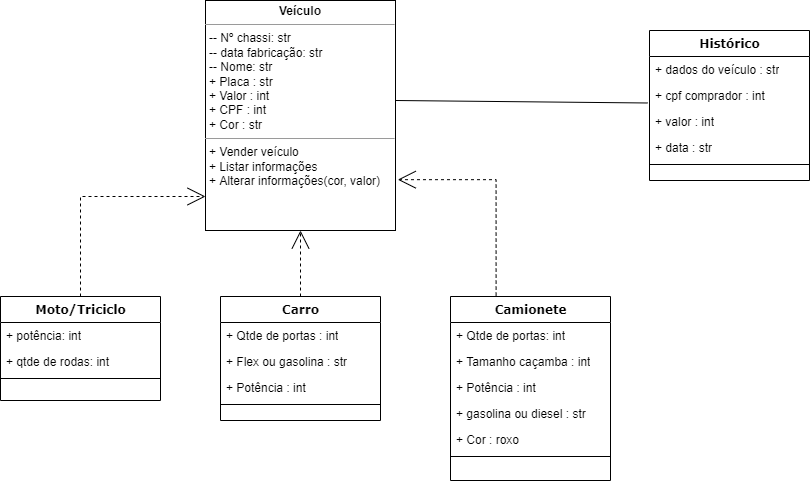

The diagram above was exported from draw.io. Its source (the exported page's mxGraphModel, read from the mxfile embedded in the PNG):
<mxGraphModel dx="1151" dy="600" grid="1" gridSize="10" guides="1" tooltips="1" connect="1" arrows="1" fold="1" page="1" pageScale="1" pageWidth="1100" pageHeight="850" background="none" math="0" shadow="0">
  <root>
    <mxCell id="0" />
    <mxCell id="1" parent="0" />
    <mxCell id="b94bc138ca980ef-13" style="edgeStyle=orthogonalEdgeStyle;rounded=0;html=1;dashed=1;labelBackgroundColor=none;startArrow=none;startFill=0;startSize=8;endArrow=open;endFill=0;endSize=16;fontFamily=Verdana;fontSize=12;" parent="1" source="235556782a83e6d0-1" target="b94bc138ca980ef-1" edge="1">
      <mxGeometry relative="1" as="geometry">
        <Array as="points">
          <mxPoint x="115" y="336" />
        </Array>
      </mxGeometry>
    </mxCell>
    <mxCell id="235556782a83e6d0-1" value="Moto/Triciclo" style="swimlane;html=1;fontStyle=1;align=center;verticalAlign=top;childLayout=stackLayout;horizontal=1;startSize=26;horizontalStack=0;resizeParent=1;resizeLast=0;collapsible=1;marginBottom=0;swimlaneFillColor=#ffffff;rounded=0;shadow=0;comic=0;labelBackgroundColor=none;strokeWidth=1;fillColor=none;fontFamily=Verdana;fontSize=12" parent="1" vertex="1">
      <mxGeometry x="35" y="436" width="160" height="104" as="geometry" />
    </mxCell>
    <mxCell id="235556782a83e6d0-2" value="+ potência: int" style="text;html=1;strokeColor=none;fillColor=none;align=left;verticalAlign=top;spacingLeft=4;spacingRight=4;whiteSpace=wrap;overflow=hidden;rotatable=0;points=[[0,0.5],[1,0.5]];portConstraint=eastwest;" parent="235556782a83e6d0-1" vertex="1">
      <mxGeometry y="26" width="160" height="26" as="geometry" />
    </mxCell>
    <mxCell id="235556782a83e6d0-3" value="+ qtde de rodas: int&amp;nbsp;" style="text;html=1;strokeColor=none;fillColor=none;align=left;verticalAlign=top;spacingLeft=4;spacingRight=4;whiteSpace=wrap;overflow=hidden;rotatable=0;points=[[0,0.5],[1,0.5]];portConstraint=eastwest;" parent="235556782a83e6d0-1" vertex="1">
      <mxGeometry y="52" width="160" height="26" as="geometry" />
    </mxCell>
    <mxCell id="235556782a83e6d0-6" value="" style="line;html=1;strokeWidth=1;fillColor=none;align=left;verticalAlign=middle;spacingTop=-1;spacingLeft=3;spacingRight=3;rotatable=0;labelPosition=right;points=[];portConstraint=eastwest;" parent="235556782a83e6d0-1" vertex="1">
      <mxGeometry y="78" width="160" height="8" as="geometry" />
    </mxCell>
    <mxCell id="78961159f06e98e8-43" value="Histórico" style="swimlane;html=1;fontStyle=1;align=center;verticalAlign=top;childLayout=stackLayout;horizontal=1;startSize=26;horizontalStack=0;resizeParent=1;resizeLast=0;collapsible=1;marginBottom=0;swimlaneFillColor=#ffffff;rounded=0;shadow=0;comic=0;labelBackgroundColor=none;strokeWidth=1;fillColor=none;fontFamily=Verdana;fontSize=12" parent="1" vertex="1">
      <mxGeometry x="684" y="170" width="160" height="150" as="geometry">
        <mxRectangle x="684" y="170" width="100" height="30" as="alternateBounds" />
      </mxGeometry>
    </mxCell>
    <mxCell id="78961159f06e98e8-44" value="+ dados do veículo : str" style="text;html=1;strokeColor=none;fillColor=none;align=left;verticalAlign=top;spacingLeft=4;spacingRight=4;whiteSpace=wrap;overflow=hidden;rotatable=0;points=[[0,0.5],[1,0.5]];portConstraint=eastwest;" parent="78961159f06e98e8-43" vertex="1">
      <mxGeometry y="26" width="160" height="26" as="geometry" />
    </mxCell>
    <mxCell id="78961159f06e98e8-45" value="+ cpf comprador : int" style="text;html=1;strokeColor=none;fillColor=none;align=left;verticalAlign=top;spacingLeft=4;spacingRight=4;whiteSpace=wrap;overflow=hidden;rotatable=0;points=[[0,0.5],[1,0.5]];portConstraint=eastwest;" parent="78961159f06e98e8-43" vertex="1">
      <mxGeometry y="52" width="160" height="26" as="geometry" />
    </mxCell>
    <mxCell id="78961159f06e98e8-52" value="+ valor : int" style="text;html=1;strokeColor=none;fillColor=none;align=left;verticalAlign=top;spacingLeft=4;spacingRight=4;whiteSpace=wrap;overflow=hidden;rotatable=0;points=[[0,0.5],[1,0.5]];portConstraint=eastwest;" parent="78961159f06e98e8-43" vertex="1">
      <mxGeometry y="78" width="160" height="26" as="geometry" />
    </mxCell>
    <mxCell id="b94bc138ca980ef-2" value="+ data : str" style="text;html=1;strokeColor=none;fillColor=none;align=left;verticalAlign=top;spacingLeft=4;spacingRight=4;whiteSpace=wrap;overflow=hidden;rotatable=0;points=[[0,0.5],[1,0.5]];portConstraint=eastwest;" parent="78961159f06e98e8-43" vertex="1">
      <mxGeometry y="104" width="160" height="26" as="geometry" />
    </mxCell>
    <mxCell id="78961159f06e98e8-51" value="" style="line;html=1;strokeWidth=1;fillColor=none;align=left;verticalAlign=middle;spacingTop=-1;spacingLeft=3;spacingRight=3;rotatable=0;labelPosition=right;points=[];portConstraint=eastwest;" parent="78961159f06e98e8-43" vertex="1">
      <mxGeometry y="130" width="160" height="8" as="geometry" />
    </mxCell>
    <mxCell id="b94bc138ca980ef-12" style="edgeStyle=orthogonalEdgeStyle;rounded=0;html=1;dashed=1;labelBackgroundColor=none;startArrow=none;startFill=0;startSize=8;endArrow=open;endFill=0;endSize=16;fontFamily=Verdana;fontSize=12;" parent="1" source="78961159f06e98e8-69" target="b94bc138ca980ef-1" edge="1">
      <mxGeometry relative="1" as="geometry" />
    </mxCell>
    <mxCell id="78961159f06e98e8-69" value="Carro" style="swimlane;html=1;fontStyle=1;align=center;verticalAlign=top;childLayout=stackLayout;horizontal=1;startSize=26;horizontalStack=0;resizeParent=1;resizeLast=0;collapsible=1;marginBottom=0;swimlaneFillColor=#ffffff;rounded=0;shadow=0;comic=0;labelBackgroundColor=none;strokeWidth=1;fillColor=none;fontFamily=Verdana;fontSize=12" parent="1" vertex="1">
      <mxGeometry x="255" y="436" width="160" height="124" as="geometry" />
    </mxCell>
    <mxCell id="78961159f06e98e8-70" value="+ Qtde de portas : int" style="text;html=1;strokeColor=none;fillColor=none;align=left;verticalAlign=top;spacingLeft=4;spacingRight=4;whiteSpace=wrap;overflow=hidden;rotatable=0;points=[[0,0.5],[1,0.5]];portConstraint=eastwest;" parent="78961159f06e98e8-69" vertex="1">
      <mxGeometry y="26" width="160" height="26" as="geometry" />
    </mxCell>
    <mxCell id="J4TGZjKPeLkbqHyHaq5l-1" value="+ Flex ou gasolina : str" style="text;html=1;strokeColor=none;fillColor=none;align=left;verticalAlign=top;spacingLeft=4;spacingRight=4;whiteSpace=wrap;overflow=hidden;rotatable=0;points=[[0,0.5],[1,0.5]];portConstraint=eastwest;" vertex="1" parent="78961159f06e98e8-69">
      <mxGeometry y="52" width="160" height="26" as="geometry" />
    </mxCell>
    <mxCell id="J4TGZjKPeLkbqHyHaq5l-2" value="+ Potência : int" style="text;html=1;strokeColor=none;fillColor=none;align=left;verticalAlign=top;spacingLeft=4;spacingRight=4;whiteSpace=wrap;overflow=hidden;rotatable=0;points=[[0,0.5],[1,0.5]];portConstraint=eastwest;" vertex="1" parent="78961159f06e98e8-69">
      <mxGeometry y="78" width="160" height="26" as="geometry" />
    </mxCell>
    <mxCell id="78961159f06e98e8-77" value="" style="line;html=1;strokeWidth=1;fillColor=none;align=left;verticalAlign=middle;spacingTop=-1;spacingLeft=3;spacingRight=3;rotatable=0;labelPosition=right;points=[];portConstraint=eastwest;" parent="78961159f06e98e8-69" vertex="1">
      <mxGeometry y="104" width="160" height="8" as="geometry" />
    </mxCell>
    <mxCell id="78961159f06e98e8-108" value="Camionete" style="swimlane;html=1;fontStyle=1;align=center;verticalAlign=top;childLayout=stackLayout;horizontal=1;startSize=26;horizontalStack=0;resizeParent=1;resizeLast=0;collapsible=1;marginBottom=0;swimlaneFillColor=#ffffff;rounded=0;shadow=0;comic=0;labelBackgroundColor=none;strokeWidth=1;fillColor=none;fontFamily=Verdana;fontSize=12" parent="1" vertex="1">
      <mxGeometry x="485" y="436" width="160" height="184" as="geometry">
        <mxRectangle x="485" y="436" width="110" height="30" as="alternateBounds" />
      </mxGeometry>
    </mxCell>
    <mxCell id="78961159f06e98e8-109" value="+ Qtde de portas: int" style="text;html=1;strokeColor=none;fillColor=none;align=left;verticalAlign=top;spacingLeft=4;spacingRight=4;whiteSpace=wrap;overflow=hidden;rotatable=0;points=[[0,0.5],[1,0.5]];portConstraint=eastwest;" parent="78961159f06e98e8-108" vertex="1">
      <mxGeometry y="26" width="160" height="26" as="geometry" />
    </mxCell>
    <mxCell id="78961159f06e98e8-110" value="+ Tamanho caçamba : int" style="text;html=1;strokeColor=none;fillColor=none;align=left;verticalAlign=top;spacingLeft=4;spacingRight=4;whiteSpace=wrap;overflow=hidden;rotatable=0;points=[[0,0.5],[1,0.5]];portConstraint=eastwest;" parent="78961159f06e98e8-108" vertex="1">
      <mxGeometry y="52" width="160" height="26" as="geometry" />
    </mxCell>
    <mxCell id="J4TGZjKPeLkbqHyHaq5l-4" value="+ Potência : int" style="text;html=1;strokeColor=none;fillColor=none;align=left;verticalAlign=top;spacingLeft=4;spacingRight=4;whiteSpace=wrap;overflow=hidden;rotatable=0;points=[[0,0.5],[1,0.5]];portConstraint=eastwest;" vertex="1" parent="78961159f06e98e8-108">
      <mxGeometry y="78" width="160" height="26" as="geometry" />
    </mxCell>
    <mxCell id="J4TGZjKPeLkbqHyHaq5l-5" value="+ gasolina ou diesel : str" style="text;html=1;strokeColor=none;fillColor=none;align=left;verticalAlign=top;spacingLeft=4;spacingRight=4;whiteSpace=wrap;overflow=hidden;rotatable=0;points=[[0,0.5],[1,0.5]];portConstraint=eastwest;" vertex="1" parent="78961159f06e98e8-108">
      <mxGeometry y="104" width="160" height="26" as="geometry" />
    </mxCell>
    <mxCell id="J4TGZjKPeLkbqHyHaq5l-6" value="+ Cor : roxo" style="text;html=1;strokeColor=none;fillColor=none;align=left;verticalAlign=top;spacingLeft=4;spacingRight=4;whiteSpace=wrap;overflow=hidden;rotatable=0;points=[[0,0.5],[1,0.5]];portConstraint=eastwest;" vertex="1" parent="78961159f06e98e8-108">
      <mxGeometry y="130" width="160" height="26" as="geometry" />
    </mxCell>
    <mxCell id="78961159f06e98e8-116" value="" style="line;html=1;strokeWidth=1;fillColor=none;align=left;verticalAlign=middle;spacingTop=-1;spacingLeft=3;spacingRight=3;rotatable=0;labelPosition=right;points=[];portConstraint=eastwest;" parent="78961159f06e98e8-108" vertex="1">
      <mxGeometry y="156" width="160" height="8" as="geometry" />
    </mxCell>
    <mxCell id="b94bc138ca980ef-1" value="&lt;p style=&quot;margin:0px;margin-top:4px;text-align:center;&quot;&gt;&lt;b&gt;Veículo&lt;/b&gt;&lt;/p&gt;&lt;hr size=&quot;1&quot;&gt;&lt;p style=&quot;margin:0px;margin-left:4px;&quot;&gt;-- Nº chassi: str&lt;br&gt;-- data fabricação: str&lt;/p&gt;&lt;p style=&quot;margin:0px;margin-left:4px;&quot;&gt;-- Nome: str&lt;/p&gt;&lt;p style=&quot;margin:0px;margin-left:4px;&quot;&gt;+ Placa : str&lt;/p&gt;&lt;p style=&quot;margin:0px;margin-left:4px;&quot;&gt;+ Valor : int&lt;/p&gt;&lt;p style=&quot;margin:0px;margin-left:4px;&quot;&gt;+ CPF : int&lt;/p&gt;&lt;p style=&quot;margin:0px;margin-left:4px;&quot;&gt;+ Cor : str&lt;/p&gt;&lt;hr size=&quot;1&quot;&gt;&lt;p style=&quot;margin:0px;margin-left:4px;&quot;&gt;+ Vender veículo&lt;br&gt;+ Listar informações&lt;/p&gt;&lt;p style=&quot;margin:0px;margin-left:4px;&quot;&gt;+ Alterar informações(cor, valor)&lt;/p&gt;" style="verticalAlign=top;align=left;overflow=fill;fontSize=12;fontFamily=Helvetica;html=1;rounded=0;shadow=0;comic=0;labelBackgroundColor=none;strokeWidth=1;" parent="1" vertex="1">
      <mxGeometry x="240" y="140" width="190" height="230" as="geometry" />
    </mxCell>
    <mxCell id="J4TGZjKPeLkbqHyHaq5l-7" style="edgeStyle=orthogonalEdgeStyle;rounded=0;html=1;dashed=1;labelBackgroundColor=none;startArrow=none;startFill=0;startSize=8;endArrow=open;endFill=0;endSize=16;fontFamily=Verdana;fontSize=12;entryX=1.012;entryY=0.779;entryDx=0;entryDy=0;entryPerimeter=0;exitX=0.285;exitY=-0.005;exitDx=0;exitDy=0;exitPerimeter=0;" edge="1" parent="1" source="78961159f06e98e8-108" target="b94bc138ca980ef-1">
      <mxGeometry relative="1" as="geometry">
        <mxPoint x="530" y="430" as="sourcePoint" />
        <mxPoint x="450" y="320" as="targetPoint" />
        <Array as="points">
          <mxPoint x="531" y="319" />
        </Array>
      </mxGeometry>
    </mxCell>
    <mxCell id="J4TGZjKPeLkbqHyHaq5l-8" value="" style="endArrow=none;html=1;rounded=0;entryX=-0.011;entryY=0.788;entryDx=0;entryDy=0;entryPerimeter=0;" edge="1" parent="1" target="78961159f06e98e8-45">
      <mxGeometry width="50" height="50" relative="1" as="geometry">
        <mxPoint x="430" y="240" as="sourcePoint" />
        <mxPoint x="480" y="190" as="targetPoint" />
      </mxGeometry>
    </mxCell>
  </root>
</mxGraphModel>